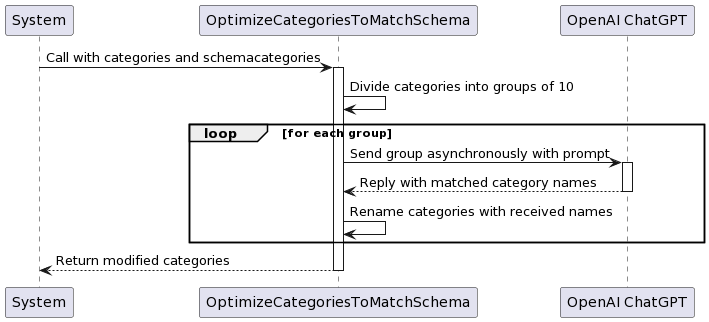

The diagram above was rendered by PlantUML. Its source (embedded in the PNG):
@startuml
participant "System" as System
participant "OptimizeCategoriesToMatchSchema" as Optimize
participant "OpenAI ChatGPT" as ChatGPT

System -> Optimize: Call with categories and schemacategories
activate Optimize

Optimize -> Optimize: Divide categories into groups of 10
loop for each group
    Optimize -> ChatGPT: Send group asynchronously with prompt
    activate ChatGPT
    ChatGPT --> Optimize: Reply with matched category names
    deactivate ChatGPT

    Optimize -> Optimize: Rename categories with received names
end

Optimize --> System: Return modified categories
deactivate Optimize
@enduml